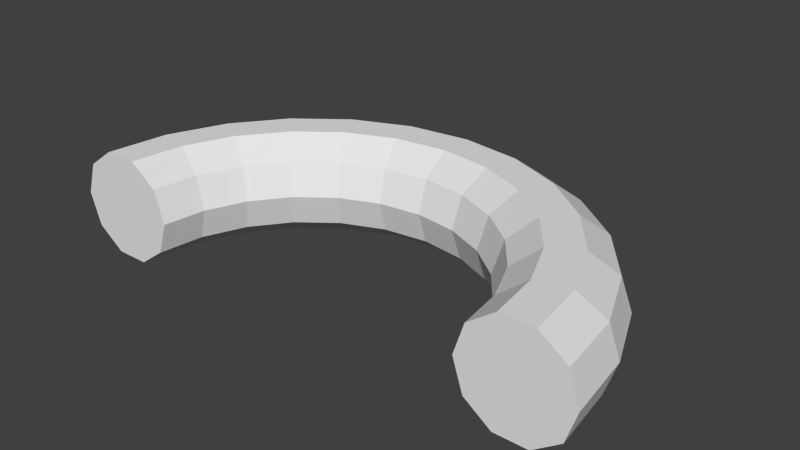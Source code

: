 # Source: arch.blend  (saved by Blender 2.75.0; exported with 4.5.12 LTS)
import bpy
from mathutils import Matrix  # noqa: F401  (used for matrix-valued properties, if any)

bpy.ops.wm.read_factory_settings(use_empty=True)
scene = bpy.context.scene
scene.name = 'Scene'

# ---- collections
col_collection_1 = bpy.data.collections.new('Collection 1'); scene.collection.children.link(col_collection_1)

# ---- world
world_world = bpy.data.worlds.new('World'); scene.world = world_world
world_world.color = (0.05088, 0.05088, 0.05088)
world_world.use_sun_shadow = False
world_world.sun_shadow_jitter_overblur = 0.0
world_world.cycles.sampling_method = 'MANUAL'
world_world.cycles.sample_map_resolution = 256

# ---- meshes
me_circle = bpy.data.meshes.new('Circle')
me_circle.from_pydata([(1.25, 4.172e-07, -1.431e-06), (1.202, 4.172e-07, 0.1469), (1.077, 4.172e-07, 0.2378), (0.9227, 4.172e-07, 0.2378), (0.7977, 4.172e-07, 0.1469), (0.75, 4.172e-07, -1.431e-06), (0.7977, 4.172e-07, -0.1469), (0.9227, 4.172e-07, -0.2378), (1.077, 4.172e-07, -0.2378), (1.202, 4.172e-07, -0.1469), (1.207, 0.3235, -1.431e-06), (1.161, 0.3112, 0.1469), (1.041, 0.2788, 0.2378), (0.8913, 0.2388, 0.2378), (0.7706, 0.2065, 0.1469), (0.7244, 0.1941, -1.431e-06), (0.7706, 0.2065, -0.1469), (0.8913, 0.2388, -0.2378), (1.041, 0.2788, -0.2378), (1.161, 0.3112, -0.1469), (1.083, 0.625, -1.431e-06), (1.041, 0.6011, 0.1469), (0.9329, 0.5386, 0.2378), (0.7991, 0.4614, 0.2378), (0.6909, 0.3989, 0.1469), (0.6495, 0.375, -1.431e-06), (0.6909, 0.3989, -0.1469), (0.7991, 0.4614, -0.2378), (0.9329, 0.5386, -0.2378), (1.041, 0.6011, -0.1469), (0.8839, 0.8839, -1.431e-06), (0.8501, 0.8501, 0.1469), (0.7617, 0.7617, 0.2378), (0.6525, 0.6525, 0.2378), (0.5641, 0.5641, 0.1469), (0.5303, 0.5303, -1.431e-06), (0.5641, 0.5641, -0.1469), (0.6525, 0.6525, -0.2378), (0.7617, 0.7617, -0.2378), (0.8501, 0.8501, -0.1469), (0.625, 1.083, -1.431e-06), (0.6011, 1.041, 0.1469), (0.5386, 0.9329, 0.2378), (0.4614, 0.7991, 0.2378), (0.3989, 0.6909, 0.1469), (0.375, 0.6495, -1.431e-06), (0.3989, 0.6909, -0.1469), (0.4614, 0.7991, -0.2378), (0.5386, 0.9329, -0.2378), (0.6011, 1.041, -0.1469), (0.3235, 1.207, -1.431e-06), (0.3112, 1.161, 0.1469), (0.2788, 1.041, 0.2378), (0.2388, 0.8913, 0.2378), (0.2065, 0.7706, 0.1469), (0.1941, 0.7244, -1.431e-06), (0.2065, 0.7706, -0.1469), (0.2388, 0.8913, -0.2378), (0.2788, 1.041, -0.2378), (0.3112, 1.161, -0.1469), (9.872e-08, 1.25, -1.431e-06), (9.872e-08, 1.202, 0.1469), (9.872e-08, 1.077, 0.2378), (1.285e-07, 0.9227, 0.2378), (9.872e-08, 0.7977, 0.1469), (1.285e-07, 0.75, -1.431e-06), (9.872e-08, 0.7977, -0.1469), (1.285e-07, 0.9227, -0.2378), (9.872e-08, 1.077, -0.2378), (9.872e-08, 1.202, -0.1469), (-0.3235, 1.207, -1.431e-06), (-0.3112, 1.161, 0.1469), (-0.2788, 1.041, 0.2378), (-0.2388, 0.8913, 0.2378), (-0.2065, 0.7706, 0.1469), (-0.1941, 0.7244, -1.431e-06), (-0.2065, 0.7706, -0.1469), (-0.2388, 0.8913, -0.2378), (-0.2788, 1.041, -0.2378), (-0.3112, 1.161, -0.1469), (-0.625, 1.083, -1.431e-06), (-0.6011, 1.041, 0.1469), (-0.5386, 0.9329, 0.2378), (-0.4614, 0.7991, 0.2378), (-0.3989, 0.6909, 0.1469), (-0.375, 0.6495, -1.431e-06), (-0.3989, 0.6909, -0.1469), (-0.4614, 0.7991, -0.2378), (-0.5386, 0.9329, -0.2378), (-0.6011, 1.041, -0.1469), (-0.8839, 0.8839, -1.431e-06), (-0.8501, 0.8501, 0.1469), (-0.7617, 0.7617, 0.2378), (-0.6525, 0.6525, 0.2378), (-0.5641, 0.5641, 0.1469), (-0.5303, 0.5303, -1.431e-06), (-0.5641, 0.5641, -0.1469), (-0.6525, 0.6525, -0.2378), (-0.7617, 0.7617, -0.2378), (-0.8501, 0.8501, -0.1469), (-1.083, 0.625, -1.431e-06), (-1.041, 0.6011, 0.1469), (-0.9329, 0.5386, 0.2378), (-0.7991, 0.4614, 0.2378), (-0.6909, 0.3989, 0.1469), (-0.6495, 0.375, -1.431e-06), (-0.6909, 0.3989, -0.1469), (-0.7991, 0.4614, -0.2378), (-0.9329, 0.5386, -0.2378), (-1.041, 0.6011, -0.1469), (-1.207, 0.3235, -1.431e-06), (-1.161, 0.3112, 0.1469), (-1.041, 0.2788, 0.2378), (-0.8913, 0.2388, 0.2378), (-0.7706, 0.2065, 0.1469), (-0.7244, 0.1941, -1.431e-06), (-0.7706, 0.2065, -0.1469), (-0.8913, 0.2388, -0.2378), (-1.041, 0.2788, -0.2378), (-1.161, 0.3112, -0.1469), (-1.25, 5.364e-07, -1.431e-06), (-1.202, 5.364e-07, 0.1469), (-1.077, 5.364e-07, 0.2378), (-0.9227, 4.768e-07, 0.2378), (-0.7977, 4.768e-07, 0.1469), (-0.75, 4.768e-07, -1.431e-06), (-0.7977, 4.768e-07, -0.1469), (-0.9227, 4.768e-07, -0.2378), (-1.077, 5.364e-07, -0.2378), (-1.202, 5.364e-07, -0.1469)], [], [(0, 10, 11, 1), (1, 11, 12, 2), (2, 12, 13, 3), (3, 13, 14, 4), (4, 14, 15, 5), (5, 15, 16, 6), (6, 16, 17, 7), (7, 17, 18, 8), (8, 18, 19, 9), (0, 9, 19, 10), (10, 20, 21, 11), (11, 21, 22, 12), (12, 22, 23, 13), (13, 23, 24, 14), (14, 24, 25, 15), (15, 25, 26, 16), (16, 26, 27, 17), (17, 27, 28, 18), (18, 28, 29, 19), (19, 29, 20, 10), (20, 30, 31, 21), (21, 31, 32, 22), (22, 32, 33, 23), (23, 33, 34, 24), (24, 34, 35, 25), (25, 35, 36, 26), (26, 36, 37, 27), (27, 37, 38, 28), (28, 38, 39, 29), (29, 39, 30, 20), (30, 40, 41, 31), (31, 41, 42, 32), (32, 42, 43, 33), (33, 43, 44, 34), (34, 44, 45, 35), (35, 45, 46, 36), (36, 46, 47, 37), (37, 47, 48, 38), (38, 48, 49, 39), (39, 49, 40, 30), (40, 50, 51, 41), (41, 51, 52, 42), (42, 52, 53, 43), (43, 53, 54, 44), (44, 54, 55, 45), (45, 55, 56, 46), (46, 56, 57, 47), (47, 57, 58, 48), (48, 58, 59, 49), (49, 59, 50, 40), (50, 60, 61, 51), (51, 61, 62, 52), (52, 62, 63, 53), (53, 63, 64, 54), (54, 64, 65, 55), (55, 65, 66, 56), (56, 66, 67, 57), (57, 67, 68, 58), (58, 68, 69, 59), (59, 69, 60, 50), (60, 70, 71, 61), (61, 71, 72, 62), (62, 72, 73, 63), (63, 73, 74, 64), (64, 74, 75, 65), (65, 75, 76, 66), (66, 76, 77, 67), (67, 77, 78, 68), (68, 78, 79, 69), (69, 79, 70, 60), (70, 80, 81, 71), (71, 81, 82, 72), (72, 82, 83, 73), (73, 83, 84, 74), (74, 84, 85, 75), (75, 85, 86, 76), (76, 86, 87, 77), (77, 87, 88, 78), (78, 88, 89, 79), (79, 89, 80, 70), (80, 90, 91, 81), (81, 91, 92, 82), (82, 92, 93, 83), (83, 93, 94, 84), (84, 94, 95, 85), (85, 95, 96, 86), (86, 96, 97, 87), (87, 97, 98, 88), (88, 98, 99, 89), (89, 99, 90, 80), (90, 100, 101, 91), (91, 101, 102, 92), (92, 102, 103, 93), (93, 103, 104, 94), (94, 104, 105, 95), (95, 105, 106, 96), (96, 106, 107, 97), (97, 107, 108, 98), (98, 108, 109, 99), (99, 109, 100, 90), (100, 110, 111, 101), (101, 111, 112, 102), (102, 112, 113, 103), (103, 113, 114, 104), (104, 114, 115, 105), (105, 115, 116, 106), (106, 116, 117, 107), (107, 117, 118, 108), (108, 118, 119, 109), (109, 119, 110, 100), (110, 120, 121, 111), (111, 121, 122, 112), (112, 122, 123, 113), (113, 123, 124, 114), (114, 124, 125, 115), (115, 125, 126, 116), (116, 126, 127, 117), (117, 127, 128, 118), (118, 128, 129, 119), (119, 129, 120, 110), (9, 0, 1, 2, 3, 4, 5, 6, 7, 8), (122, 121, 120, 129, 128, 127, 126, 125, 124, 123)])
me_circle.use_remesh_preserve_volume = False
me_circle.use_remesh_preserve_attributes = False
me_circle.use_mirror_vertex_groups = False
me_circle.update()

# ---- objects
ob_circle = bpy.data.objects.new('Circle', me_circle)

# ---- transforms, parenting, visibility, modifiers, constraints
ob_circle.location = (0.0, 0.0, 0.0)
ob_circle.lineart.crease_threshold = 0.0

# ---- collection membership
col_collection_1.objects.link(ob_circle)

# ---- scene / render settings (as saved in the file)
scene.frame_start = 1; scene.frame_end = 250; scene.frame_set(1)
scene.render.engine = 'BLENDER_EEVEE_NEXT'
scene.render.resolution_percentage = 50
scene.render.dither_intensity = 0.0
scene.cycles.use_denoising = False
scene.cycles.samples = 10
scene.cycles.sampling_pattern = 'TABULATED_SOBOL'
scene.cycles.light_sampling_threshold = 0.0
scene.cycles.use_adaptive_sampling = False
scene.cycles.use_light_tree = False
scene.cycles.blur_glossy = 0.0
scene.cycles.pixel_filter_type = 'GAUSSIAN'
scene.cycles.sample_clamp_indirect = 0.0
scene.view_settings.view_transform = 'Standard'
bpy.context.view_layer.update()

# ---- added for rendering (the .blend has no active camera and no usable light): camera, sun
cam_auto = bpy.data.cameras.new('AutoCamera')
cam_auto.lens = 50.0
cam_auto.sensor_width = 36.0
cam_auto.clip_end = 1000.0
ob_auto_camera = bpy.data.objects.new('AutoCamera', cam_auto)
scene.collection.objects.link(ob_auto_camera)
ob_auto_camera.location = (2.62324, -2.52289, 2.09859)
ob_auto_camera.rotation_euler = (1.09748, -7.21219e-08, 0.694738)
scene.camera = ob_auto_camera
light_auto_sun = bpy.data.lights.new('AutoSun', 'SUN')
light_auto_sun.energy = 3.0
light_auto_sun.angle = 0.0523599
ob_auto_sun = bpy.data.objects.new('AutoSun', light_auto_sun)
scene.collection.objects.link(ob_auto_sun)
ob_auto_sun.rotation_euler = (0.872665, 0.174533, 0.523599)
bpy.context.view_layer.update()
